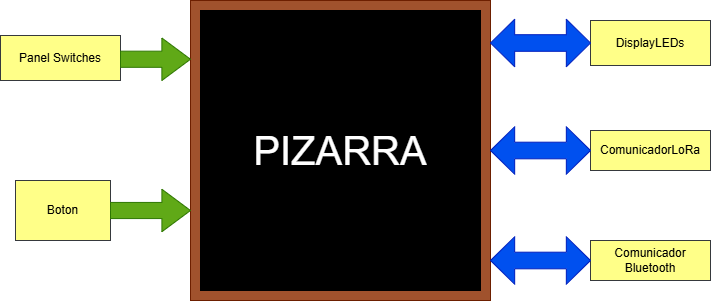

The diagram above was exported from draw.io. Its source (the exported page's mxGraphModel, read from the mxfile embedded in the PNG):
<mxGraphModel dx="2153" dy="684" grid="1" gridSize="10" guides="1" tooltips="1" connect="1" arrows="1" fold="1" page="1" pageScale="1" pageWidth="827" pageHeight="1169" math="0" shadow="0">
  <root>
    <mxCell id="gapHKiE6KSF5phhRCY8L-0" />
    <mxCell id="gapHKiE6KSF5phhRCY8L-1" parent="gapHKiE6KSF5phhRCY8L-0" />
    <mxCell id="mIU6WJuKnkTp_S6TZaXk-0" value="" style="whiteSpace=wrap;html=1;aspect=fixed;fillColor=#a0522d;strokeColor=#6D1F00;fontColor=#ffffff;" vertex="1" parent="gapHKiE6KSF5phhRCY8L-1">
      <mxGeometry x="160" y="70" width="300" height="300" as="geometry" />
    </mxCell>
    <mxCell id="mIU6WJuKnkTp_S6TZaXk-1" value="" style="rounded=0;whiteSpace=wrap;html=1;fillColor=#000000;" vertex="1" parent="gapHKiE6KSF5phhRCY8L-1">
      <mxGeometry x="170" y="80" width="280" height="280" as="geometry" />
    </mxCell>
    <mxCell id="mIU6WJuKnkTp_S6TZaXk-3" value="&lt;font style=&quot;font-size: 40px;&quot;&gt;PIZARRA&lt;/font&gt;" style="text;html=1;align=center;verticalAlign=middle;whiteSpace=wrap;rounded=0;fontColor=#FFFFFF;" vertex="1" parent="gapHKiE6KSF5phhRCY8L-1">
      <mxGeometry x="180" y="200" width="260" height="40" as="geometry" />
    </mxCell>
    <mxCell id="v8ih9F9_Tt0m6NTn70fN-0" value="Panel Switches" style="rounded=0;whiteSpace=wrap;html=1;fillColor=#ffff88;strokeColor=#36393d;" vertex="1" parent="gapHKiE6KSF5phhRCY8L-1">
      <mxGeometry x="-30" y="105" width="120" height="45" as="geometry" />
    </mxCell>
    <mxCell id="v8ih9F9_Tt0m6NTn70fN-1" value="DisplayLEDs" style="rounded=0;whiteSpace=wrap;html=1;fillColor=#ffff88;strokeColor=#36393d;" vertex="1" parent="gapHKiE6KSF5phhRCY8L-1">
      <mxGeometry x="560" y="90" width="120" height="45" as="geometry" />
    </mxCell>
    <mxCell id="v8ih9F9_Tt0m6NTn70fN-2" value="ComunicadorLoRa" style="rounded=0;whiteSpace=wrap;html=1;fillColor=#ffff88;strokeColor=#36393d;" vertex="1" parent="gapHKiE6KSF5phhRCY8L-1">
      <mxGeometry x="560" y="200" width="120" height="40" as="geometry" />
    </mxCell>
    <mxCell id="v8ih9F9_Tt0m6NTn70fN-3" value="Comunicador&lt;div&gt;Bluetooth&lt;/div&gt;" style="rounded=0;whiteSpace=wrap;html=1;fillColor=#ffff88;strokeColor=#36393d;" vertex="1" parent="gapHKiE6KSF5phhRCY8L-1">
      <mxGeometry x="560" y="310" width="120" height="40" as="geometry" />
    </mxCell>
    <mxCell id="v8ih9F9_Tt0m6NTn70fN-4" value="Boton" style="rounded=0;whiteSpace=wrap;html=1;fillColor=#ffff88;strokeColor=#36393d;" vertex="1" parent="gapHKiE6KSF5phhRCY8L-1">
      <mxGeometry x="-15" y="250" width="95" height="60" as="geometry" />
    </mxCell>
    <mxCell id="v8ih9F9_Tt0m6NTn70fN-5" value="" style="html=1;shadow=0;dashed=0;align=center;verticalAlign=middle;shape=mxgraph.arrows2.arrow;dy=0.62;dx=28.62;notch=0;fillColor=#60a917;strokeColor=#2D7600;fontColor=#ffffff;" vertex="1" parent="gapHKiE6KSF5phhRCY8L-1">
      <mxGeometry x="90" y="107.5" width="70" height="42.5" as="geometry" />
    </mxCell>
    <mxCell id="v8ih9F9_Tt0m6NTn70fN-6" value="" style="html=1;shadow=0;dashed=0;align=center;verticalAlign=middle;shape=mxgraph.arrows2.arrow;dy=0.62;dx=28.62;notch=0;fillColor=#60a917;strokeColor=#2D7600;fontColor=#ffffff;" vertex="1" parent="gapHKiE6KSF5phhRCY8L-1">
      <mxGeometry x="80" y="258.75" width="80" height="42.5" as="geometry" />
    </mxCell>
    <mxCell id="v8ih9F9_Tt0m6NTn70fN-7" value="" style="html=1;shadow=0;dashed=0;align=center;verticalAlign=middle;shape=mxgraph.arrows2.twoWayArrow;dy=0.65;dx=24.17;fillColor=#0050ef;fontColor=#ffffff;strokeColor=#001DBC;" vertex="1" parent="gapHKiE6KSF5phhRCY8L-1">
      <mxGeometry x="460" y="88.75" width="100" height="47.5" as="geometry" />
    </mxCell>
    <mxCell id="v8ih9F9_Tt0m6NTn70fN-9" value="" style="html=1;shadow=0;dashed=0;align=center;verticalAlign=middle;shape=mxgraph.arrows2.twoWayArrow;dy=0.65;dx=24.17;fillColor=#0050ef;fontColor=#ffffff;strokeColor=#001DBC;" vertex="1" parent="gapHKiE6KSF5phhRCY8L-1">
      <mxGeometry x="460" y="196.25" width="100" height="47.5" as="geometry" />
    </mxCell>
    <mxCell id="v8ih9F9_Tt0m6NTn70fN-10" value="" style="html=1;shadow=0;dashed=0;align=center;verticalAlign=middle;shape=mxgraph.arrows2.twoWayArrow;dy=0.65;dx=24.17;fillColor=#0050ef;fontColor=#ffffff;strokeColor=#001DBC;" vertex="1" parent="gapHKiE6KSF5phhRCY8L-1">
      <mxGeometry x="460" y="306.25" width="100" height="47.5" as="geometry" />
    </mxCell>
  </root>
</mxGraphModel>